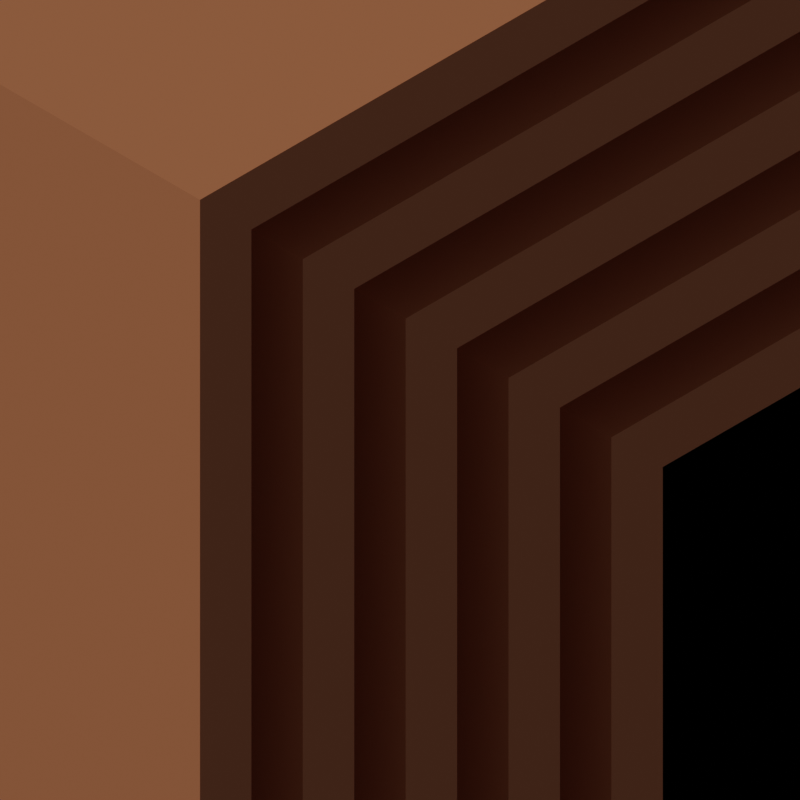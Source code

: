 # Source: untitled.blend  (saved by Blender 3.4.6; exported with 4.5.12 LTS)
import bpy
from mathutils import Matrix  # noqa: F401  (used for matrix-valued properties, if any)

bpy.ops.wm.read_factory_settings(use_empty=True)
scene = bpy.context.scene
scene.name = 'Scene'

# ---- collections
col_collection = bpy.data.collections.new('Collection'); scene.collection.children.link(col_collection)

# ---- materials (node trees are filled in below, after node groups)
mat_material_001 = bpy.data.materials.new('Material.001')

# ---- material node trees
mat_material_001.use_nodes = True; mat_material_001.node_tree.nodes.clear()
_N = mat_material_001.node_tree.nodes; _L = mat_material_001.node_tree.links
n0 = _N.new('ShaderNodeBsdfPrincipled'); n0.name = 'Principled BSDF'; n0.location = (10, 300)
n0.distribution = 'GGX'
n0.subsurface_method = 'RANDOM_WALK_SKIN'
n0.inputs[0].default_value = (0.8, 0.2813, 0.126, 1.0)
n0.inputs[3].default_value = 1.45
n0.inputs[27].default_value = (0.0, 0.0, 0.0, 1.0)
n0.inputs[28].default_value = 1.0
n1 = _N.new('ShaderNodeOutputMaterial'); n1.name = 'Material Output'; n1.location = (300, 300)
_L.new(n0.outputs[0], n1.inputs[0])
n1.is_active_output = True

# ---- world
world_world = bpy.data.worlds.new('World'); scene.world = world_world
world_world.use_nodes = True; world_world.node_tree.nodes.clear()
_N = world_world.node_tree.nodes; _L = world_world.node_tree.links
n0 = _N.new('ShaderNodeOutputWorld'); n0.name = 'World Output'; n0.location = (300, 300)
n1 = _N.new('ShaderNodeBackground'); n1.name = 'Background'; n1.location = (10, 300)
n1.inputs[0].default_value = (0.05088, 0.05088, 0.05088, 1.0)
_L.new(n1.outputs[0], n0.inputs[0])
n0.is_active_output = True
world_world.color = (0.05088, 0.05088, 0.05088)
world_world.use_sun_shadow = False
world_world.sun_shadow_jitter_overblur = 0.0

# ---- cameras
cam_camera_001 = bpy.data.cameras.new('Camera.001')
cam_camera_001.type = 'ORTHO'
cam_camera_001.ortho_scale = 3.3
cam_camera_002 = bpy.data.cameras.new('Camera.002')
cam_camera_002.type = 'ORTHO'
cam_camera_002.ortho_scale = 2.2

# ---- lights
light_sun = bpy.data.lights.new('Sun', 'SUN')
light_sun.transmission_factor = 0.0
light_sun.angle = 0.0
light_sun.energy = 1.0
light_sun.shadow_soft_size = 0.125

# ---- meshes
me_cube_002 = bpy.data.meshes.new('Cube.002')
me_cube_002.from_pydata([(-1.0, -1.0, 0.8), (-1.0, -1.0, 1.0), (-1.0, -0.8, 0.8), (-1.0, -0.8, 1.0), (1.0, -1.0, 0.8), (1.0, -1.0, 1.0), (1.0, -0.8, 0.8), (1.0, -0.8, 1.0), (-1.0, -1.0, -1.0), (-1.0, -0.8, -1.0), (1.0, -1.0, -1.0), (1.0, -0.8, -1.0), (-1.0, 1.0, 0.8), (-1.0, 1.0, 1.0), (1.0, 1.0, 0.8), (1.0, 1.0, 1.0), (-1.0, -0.6, 0.4), (-1.0, -0.6, 0.6), (-1.0, -0.4, 0.4), (-1.0, -0.4, 0.6), (1.0, -0.6, 0.4), (1.0, -0.6, 0.6), (1.0, -0.4, 0.4), (1.0, -0.4, 0.6), (-1.0, -0.6, -1.0), (-1.0, -0.4, -1.0), (1.0, -0.6, -1.0), (1.0, -0.4, -1.0), (-1.0, 1.0, 0.4), (-1.0, 1.0, 0.6), (1.0, 1.0, 0.4), (1.0, 1.0, 0.6), (-1.0, -0.2, 5.96e-08), (-1.0, -0.2, 0.2), (-1.0, -5.96e-08, 5.96e-08), (-1.0, -5.96e-08, 0.2), (1.0, -0.2, 5.96e-08), (1.0, -0.2, 0.2), (1.0, -5.96e-08, 5.96e-08), (1.0, -5.96e-08, 0.2), (-1.0, -0.2, -1.0), (-1.0, -5.96e-08, -1.0), (1.0, -0.2, -1.0), (1.0, -5.96e-08, -1.0), (-1.0, 1.0, 5.96e-08), (-1.0, 1.0, 0.2), (1.0, 1.0, 5.96e-08), (1.0, 1.0, 0.2), (-1.0, 0.2, -0.4), (-1.0, 0.2, -0.2), (-1.0, 0.4, -0.4), (-1.0, 0.4, -0.2), (1.0, 0.2, -0.4), (1.0, 0.2, -0.2), (1.0, 0.4, -0.4), (1.0, 0.4, -0.2), (-1.0, 0.2, -1.0), (-1.0, 0.4, -1.0), (1.0, 0.2, -1.0), (1.0, 0.4, -1.0), (-1.0, 1.0, -0.4), (-1.0, 1.0, -0.2), (1.0, 1.0, -0.4), (1.0, 1.0, -0.2), (-1.0, 0.6, -0.8), (-1.0, 0.6, -0.6), (-1.0, 0.8, -0.8), (-1.0, 0.8, -0.6), (1.0, 0.6, -0.8), (1.0, 0.6, -0.6), (1.0, 0.8, -0.8), (1.0, 0.8, -0.6), (-1.0, 0.6, -1.0), (-1.0, 0.8, -1.0), (1.0, 0.6, -1.0), (1.0, 0.8, -1.0), (-1.0, 1.0, -0.8), (-1.0, 1.0, -0.6), (1.0, 1.0, -0.8), (1.0, 1.0, -0.6)], [], [(0, 1, 3, 2), (3, 7, 15, 13), (6, 7, 5, 4), (4, 5, 1, 0), (0, 2, 9, 8), (7, 3, 1, 5), (9, 11, 10, 8), (6, 4, 10, 11), (4, 0, 8, 10), (2, 6, 11, 9), (12, 13, 15, 14), (2, 3, 13, 12), (7, 6, 14, 15), (6, 2, 12, 14), (16, 17, 19, 18), (19, 23, 31, 29), (22, 23, 21, 20), (20, 21, 17, 16), (16, 18, 25, 24), (23, 19, 17, 21), (25, 27, 26, 24), (22, 20, 26, 27), (20, 16, 24, 26), (18, 22, 27, 25), (28, 29, 31, 30), (18, 19, 29, 28), (23, 22, 30, 31), (22, 18, 28, 30), (32, 33, 35, 34), (35, 39, 47, 45), (38, 39, 37, 36), (36, 37, 33, 32), (32, 34, 41, 40), (39, 35, 33, 37), (41, 43, 42, 40), (38, 36, 42, 43), (36, 32, 40, 42), (34, 38, 43, 41), (44, 45, 47, 46), (34, 35, 45, 44), (39, 38, 46, 47), (38, 34, 44, 46), (48, 49, 51, 50), (51, 55, 63, 61), (54, 55, 53, 52), (52, 53, 49, 48), (48, 50, 57, 56), (55, 51, 49, 53), (57, 59, 58, 56), (54, 52, 58, 59), (52, 48, 56, 58), (50, 54, 59, 57), (60, 61, 63, 62), (50, 51, 61, 60), (55, 54, 62, 63), (54, 50, 60, 62), (64, 65, 67, 66), (67, 71, 79, 77), (70, 71, 69, 68), (68, 69, 65, 64), (64, 66, 73, 72), (71, 67, 65, 69), (73, 75, 74, 72), (70, 68, 74, 75), (68, 64, 72, 74), (66, 70, 75, 73), (76, 77, 79, 78), (66, 67, 77, 76), (71, 70, 78, 79), (70, 66, 76, 78)])
_uv = me_cube_002.uv_layers.new(name='UVMap')
_uv.uv.foreach_set('vector', [0.375, 0.0, 0.625, 0.0, 0.625, 0.25, 0.375, 0.25, 0.875, 0.5, 0.625, 0.5, 0.625, 0.5, 0.875, 0.5, 0.375, 0.5, 0.625, 0.5, 0.625, 0.75, 0.375, 0.75, 0.375, 0.75, 0.625, 0.75, 0.625, 1.0, 0.375, 1.0, 0.375, 0.0, 0.375, 0.25, 0.375, 0.25, 0.375, 0.0, 0.625, 0.5, 0.875, 0.5, 0.875, 0.75, 0.625, 0.75, 0.125, 0.5, 0.375, 0.5, 0.375, 0.75, 0.125, 0.75, 0.375, 0.5, 0.375, 0.75, 0.375, 0.75, 0.375, 0.5, 0.375, 0.75, 0.375, 1.0, 0.375, 1.0, 0.375, 0.75, 0.375, 0.25, 0.375, 0.5, 0.375, 0.5, 0.375, 0.25, 0.375, 0.25, 0.625, 0.25, 0.625, 0.5, 0.375, 0.5, 0.375, 0.25, 0.625, 0.25, 0.625, 0.25, 0.375, 0.25, 0.625, 0.5, 0.375, 0.5, 0.375, 0.5, 0.625, 0.5, 0.375, 0.5, 0.375, 0.25, 0.375, 0.25, 0.375, 0.5, 0.375, 0.0, 0.625, 0.0, 0.625, 0.25, 0.375, 0.25, 0.875, 0.5, 0.625, 0.5, 0.625, 0.5, 0.875, 0.5, 0.375, 0.5, 0.625, 0.5, 0.625, 0.75, 0.375, 0.75, 0.375, 0.75, 0.625, 0.75, 0.625, 1.0, 0.375, 1.0, 0.375, 0.0, 0.375, 0.25, 0.375, 0.25, 0.375, 0.0, 0.625, 0.5, 0.875, 0.5, 0.875, 0.75, 0.625, 0.75, 0.125, 0.5, 0.375, 0.5, 0.375, 0.75, 0.125, 0.75, 0.375, 0.5, 0.375, 0.75, 0.375, 0.75, 0.375, 0.5, 0.375, 0.75, 0.375, 1.0, 0.375, 1.0, 0.375, 0.75, 0.375, 0.25, 0.375, 0.5, 0.375, 0.5, 0.375, 0.25, 0.375, 0.25, 0.625, 0.25, 0.625, 0.5, 0.375, 0.5, 0.375, 0.25, 0.625, 0.25, 0.625, 0.25, 0.375, 0.25, 0.625, 0.5, 0.375, 0.5, 0.375, 0.5, 0.625, 0.5, 0.375, 0.5, 0.375, 0.25, 0.375, 0.25, 0.375, 0.5, 0.375, 0.0, 0.625, 0.0, 0.625, 0.25, 0.375, 0.25, 0.875, 0.5, 0.625, 0.5, 0.625, 0.5, 0.875, 0.5, 0.375, 0.5, 0.625, 0.5, 0.625, 0.75, 0.375, 0.75, 0.375, 0.75, 0.625, 0.75, 0.625, 1.0, 0.375, 1.0, 0.375, 0.0, 0.375, 0.25, 0.375, 0.25, 0.375, 0.0, 0.625, 0.5, 0.875, 0.5, 0.875, 0.75, 0.625, 0.75, 0.125, 0.5, 0.375, 0.5, 0.375, 0.75, 0.125, 0.75, 0.375, 0.5, 0.375, 0.75, 0.375, 0.75, 0.375, 0.5, 0.375, 0.75, 0.375, 1.0, 0.375, 1.0, 0.375, 0.75, 0.375, 0.25, 0.375, 0.5, 0.375, 0.5, 0.375, 0.25, 0.375, 0.25, 0.625, 0.25, 0.625, 0.5, 0.375, 0.5, 0.375, 0.25, 0.625, 0.25, 0.625, 0.25, 0.375, 0.25, 0.625, 0.5, 0.375, 0.5, 0.375, 0.5, 0.625, 0.5, 0.375, 0.5, 0.375, 0.25, 0.375, 0.25, 0.375, 0.5, 0.375, 0.0, 0.625, 0.0, 0.625, 0.25, 0.375, 0.25, 0.875, 0.5, 0.625, 0.5, 0.625, 0.5, 0.875, 0.5, 0.375, 0.5, 0.625, 0.5, 0.625, 0.75, 0.375, 0.75, 0.375, 0.75, 0.625, 0.75, 0.625, 1.0, 0.375, 1.0, 0.375, 0.0, 0.375, 0.25, 0.375, 0.25, 0.375, 0.0, 0.625, 0.5, 0.875, 0.5, 0.875, 0.75, 0.625, 0.75, 0.125, 0.5, 0.375, 0.5, 0.375, 0.75, 0.125, 0.75, 0.375, 0.5, 0.375, 0.75, 0.375, 0.75, 0.375, 0.5, 0.375, 0.75, 0.375, 1.0, 0.375, 1.0, 0.375, 0.75, 0.375, 0.25, 0.375, 0.5, 0.375, 0.5, 0.375, 0.25, 0.375, 0.25, 0.625, 0.25, 0.625, 0.5, 0.375, 0.5, 0.375, 0.25, 0.625, 0.25, 0.625, 0.25, 0.375, 0.25, 0.625, 0.5, 0.375, 0.5, 0.375, 0.5, 0.625, 0.5, 0.375, 0.5, 0.375, 0.25, 0.375, 0.25, 0.375, 0.5, 0.375, 0.0, 0.625, 0.0, 0.625, 0.25, 0.375, 0.25, 0.875, 0.5, 0.625, 0.5, 0.625, 0.5, 0.875, 0.5, 0.375, 0.5, 0.625, 0.5, 0.625, 0.75, 0.375, 0.75, 0.375, 0.75, 0.625, 0.75, 0.625, 1.0, 0.375, 1.0, 0.375, 0.0, 0.375, 0.25, 0.375, 0.25, 0.375, 0.0, 0.625, 0.5, 0.875, 0.5, 0.875, 0.75, 0.625, 0.75, 0.125, 0.5, 0.375, 0.5, 0.375, 0.75, 0.125, 0.75, 0.375, 0.5, 0.375, 0.75, 0.375, 0.75, 0.375, 0.5, 0.375, 0.75, 0.375, 1.0, 0.375, 1.0, 0.375, 0.75, 0.375, 0.25, 0.375, 0.5, 0.375, 0.5, 0.375, 0.25, 0.375, 0.25, 0.625, 0.25, 0.625, 0.5, 0.375, 0.5, 0.375, 0.25, 0.625, 0.25, 0.625, 0.25, 0.375, 0.25, 0.625, 0.5, 0.375, 0.5, 0.375, 0.5, 0.625, 0.5, 0.375, 0.5, 0.375, 0.25, 0.375, 0.25, 0.375, 0.5])
me_cube_002.materials.append(mat_material_001)
me_cube_002.update()
me_cube_001 = bpy.data.meshes.new('Cube.001')
me_cube_001.from_pydata([(-1.0, -1.0, -1.0), (-1.0, -0.8, -1.0), (1.0, -1.0, -1.0), (1.0, -0.8, -1.0), (-1.0, -0.6, -1.0), (-1.0, -0.4, -1.0), (1.0, -0.6, -1.0), (1.0, -0.4, -1.0), (-1.0, -0.2, -1.0), (-1.0, -5.96e-08, -1.0), (1.0, -0.2, -1.0), (1.0, -5.96e-08, -1.0), (1.0, 0.8, -4.0), (1.0, 0.6, -4.0), (-1.0, 0.8, -4.0), (-1.0, 0.6, -4.0), (-1.0, 0.2, -1.0), (-1.0, 0.4, -1.0), (1.0, 0.2, -1.0), (1.0, 0.4, -1.0), (1.0, 0.4, -4.0), (1.0, 0.2, -4.0), (-1.0, 0.4, -4.0), (-1.0, 0.2, -4.0), (1.0, -5.96e-08, -4.0), (1.0, -0.2, -4.0), (-1.0, -5.96e-08, -4.0), (-1.0, -0.2, -4.0), (1.0, -0.4, -4.0), (1.0, -0.6, -4.0), (-1.0, -0.4, -4.0), (-1.0, -0.6, -4.0), (-1.0, 0.6, -1.0), (-1.0, 0.8, -1.0), (1.0, 0.6, -1.0), (1.0, 0.8, -1.0), (1.0, -0.8, -4.0), (1.0, -1.0, -4.0), (-1.0, -0.8, -4.0), (-1.0, -1.0, -4.0), (-1.0, 1.0, 0.8), (-1.0, 1.0, 1.0), (1.0, 1.0, 0.8), (1.0, 1.0, 1.0), (-1.0, 1.0, 0.4), (-1.0, 1.0, 0.6), (1.0, 1.0, 0.4), (1.0, 1.0, 0.6), (-1.0, 1.0, 5.96e-08), (-1.0, 1.0, 0.2), (1.0, 1.0, 5.96e-08), (1.0, 1.0, 0.2), (-1.0, 1.0, -0.4), (-1.0, 1.0, -0.2), (1.0, 1.0, -0.4), (1.0, 1.0, -0.2), (-1.0, 1.0, -0.8), (-1.0, 1.0, -0.6), (1.0, 1.0, -0.8), (1.0, 1.0, -0.6), (-1.0, 5.0, 0.8), (-1.0, 5.0, 1.0), (1.0, 5.0, 0.8), (1.0, 5.0, 1.0), (-1.0, 5.0, 0.4), (-1.0, 5.0, 0.6), (1.0, 5.0, 0.4), (1.0, 5.0, 0.6), (-1.0, 5.0, 5.96e-08), (-1.0, 5.0, 0.2), (1.0, 5.0, 5.96e-08), (1.0, 5.0, 0.2), (-1.0, 5.0, -0.4), (-1.0, 5.0, -0.2), (1.0, 5.0, -0.4), (1.0, 5.0, -0.2), (-1.0, 5.0, -0.8), (-1.0, 5.0, -0.6), (1.0, 5.0, -0.8), (1.0, 5.0, -0.6), (-1.0, 1.0, -1.2), (-1.0, 1.0, -1.0), (-1.0, 1.2, -1.2), (-1.0, 1.2, -1.0), (1.0, 1.0, -1.2), (1.0, 1.0, -1.0), (1.0, 1.2, -1.2), (1.0, 1.2, -1.0), (-1.0, 1.0, -3.0), (-1.0, 1.2, -3.0), (1.0, 1.0, -3.0), (1.0, 1.2, -3.0), (-1.0, 3.0, -1.2), (-1.0, 3.0, -1.0), (1.0, 3.0, -1.2), (1.0, 3.0, -1.0), (-1.0, 5.0, 0.8), (-1.0, 5.0, 1.0), (1.0, 5.0, 0.8), (1.0, 5.0, 1.0), (-1.0, 5.0, 0.4), (-1.0, 5.0, 0.6), (1.0, 5.0, 0.4), (1.0, 5.0, 0.6), (-1.0, 5.0, 5.96e-08), (-1.0, 5.0, 0.2), (1.0, 5.0, 5.96e-08), (1.0, 5.0, 0.2), (-1.0, 5.0, -0.4), (-1.0, 5.0, -0.2), (1.0, 5.0, -0.4), (1.0, 5.0, -0.2), (-1.0, 5.0, -0.8), (-1.0, 5.0, -0.6), (1.0, 5.0, -0.8), (1.0, 5.0, -0.6), (-1.0, 1.0, -1.2), (-1.0, 1.0, -1.0), (-1.0, 1.2, -1.2), (-1.0, 1.2, -1.0), (1.0, 1.0, -1.2), (1.0, 1.0, -1.0), (1.0, 1.2, -1.2), (1.0, 1.2, -1.0), (-1.0, 1.0, -3.0), (-1.0, 1.2, -3.0), (1.0, 1.0, -3.0), (1.0, 1.2, -3.0), (-1.0, 3.0, -1.2), (-1.0, 3.0, -1.0), (1.0, 3.0, -1.2), (1.0, 3.0, -1.0), (-1.0, 1.4, -1.6), (-1.0, 1.4, -1.4), (-1.0, 1.6, -1.6), (-1.0, 1.6, -1.4), (1.0, 1.4, -1.6), (1.0, 1.4, -1.4), (1.0, 1.6, -1.6), (1.0, 1.6, -1.4), (-1.0, 1.4, -3.4), (-1.0, 1.6, -3.4), (1.0, 1.4, -3.4), (1.0, 1.6, -3.4), (-1.0, 3.4, -1.6), (-1.0, 3.4, -1.4), (1.0, 3.4, -1.6), (1.0, 3.4, -1.4), (-1.0, 1.4, -1.6), (-1.0, 1.4, -1.4), (-1.0, 1.6, -1.6), (-1.0, 1.6, -1.4), (1.0, 1.4, -1.6), (1.0, 1.4, -1.4), (1.0, 1.6, -1.6), (1.0, 1.6, -1.4), (-1.0, 1.4, -3.4), (-1.0, 1.6, -3.4), (1.0, 1.4, -3.4), (1.0, 1.6, -3.4), (-1.0, 3.4, -1.6), (-1.0, 3.4, -1.4), (1.0, 3.4, -1.6), (1.0, 3.4, -1.4)], [], [(1, 0, 2, 3), (5, 4, 6, 7), (9, 8, 10, 11), (6, 4, 31, 29), (11, 10, 25, 24), (18, 16, 23, 21), (1, 3, 36, 38), (7, 6, 29, 28), (17, 16, 18, 19), (4, 5, 30, 31), (32, 33, 14, 15), (5, 7, 28, 30), (19, 18, 21, 20), (0, 1, 38, 39), (9, 11, 24, 26), (10, 8, 27, 25), (34, 32, 15, 13), (14, 12, 13, 15), (26, 24, 25, 27), (17, 19, 20, 22), (8, 9, 26, 27), (35, 34, 13, 12), (33, 32, 34, 35), (22, 20, 21, 23), (2, 0, 39, 37), (33, 35, 12, 14), (38, 36, 37, 39), (16, 17, 22, 23), (30, 28, 29, 31), (3, 2, 37, 36), (40, 42, 43, 41), (44, 46, 47, 45), (48, 50, 51, 49), (52, 54, 55, 53), (56, 58, 59, 57), (60, 61, 63, 62), (64, 65, 67, 66), (68, 69, 71, 70), (72, 73, 75, 74), (76, 77, 79, 78), (57, 59, 79, 77), (51, 50, 70, 71), (44, 45, 65, 64), (59, 58, 78, 79), (52, 53, 73, 72), (46, 44, 64, 66), (54, 52, 72, 74), (45, 47, 67, 65), (53, 55, 75, 73), (47, 46, 66, 67), (40, 41, 61, 60), (55, 54, 74, 75), (48, 49, 69, 68), (42, 40, 60, 62), (56, 57, 77, 76), (50, 48, 68, 70), (41, 43, 63, 61), (58, 56, 76, 78), (49, 51, 71, 69), (43, 42, 62, 63), (80, 81, 83, 82), (83, 87, 95, 93), (86, 87, 85, 84), (84, 85, 81, 80), (80, 82, 89, 88), (87, 83, 81, 85), (89, 91, 90, 88), (86, 84, 90, 91), (84, 80, 88, 90), (82, 86, 91, 89), (92, 93, 95, 94), (82, 83, 93, 92), (87, 86, 94, 95), (86, 82, 92, 94), (96, 97, 99, 98), (100, 101, 103, 102), (104, 105, 107, 106), (108, 109, 111, 110), (112, 113, 115, 114), (116, 117, 119, 118), (119, 123, 131, 129), (122, 123, 121, 120), (120, 121, 117, 116), (116, 118, 125, 124), (123, 119, 117, 121), (125, 127, 126, 124), (122, 120, 126, 127), (120, 116, 124, 126), (118, 122, 127, 125), (128, 129, 131, 130), (118, 119, 129, 128), (123, 122, 130, 131), (122, 118, 128, 130), (132, 133, 135, 134), (135, 139, 147, 145), (138, 139, 137, 136), (136, 137, 133, 132), (132, 134, 141, 140), (139, 135, 133, 137), (141, 143, 142, 140), (138, 136, 142, 143), (136, 132, 140, 142), (134, 138, 143, 141), (144, 145, 147, 146), (134, 135, 145, 144), (139, 138, 146, 147), (138, 134, 144, 146), (148, 149, 151, 150), (151, 155, 163, 161), (154, 155, 153, 152), (152, 153, 149, 148), (148, 150, 157, 156), (155, 151, 149, 153), (157, 159, 158, 156), (154, 152, 158, 159), (152, 148, 156, 158), (150, 154, 159, 157), (160, 161, 163, 162), (150, 151, 161, 160), (155, 154, 162, 163), (154, 150, 160, 162)])
_uv = me_cube_001.uv_layers.new(name='UVMap')
_uv.uv.foreach_set('vector', [0.125, 0.5, 0.125, 0.75, 0.375, 0.75, 0.375, 0.5, 0.125, 0.5, 0.125, 0.75, 0.375, 0.75, 0.375, 0.5, 0.125, 0.5, 0.125, 0.75, 0.375, 0.75, 0.375, 0.5, 0.375, 0.75, 0.125, 0.75, 0.125, 0.75, 0.375, 0.75, 0.375, 0.5, 0.375, 0.75, 0.375, 0.75, 0.375, 0.5, 0.375, 0.75, 0.125, 0.75, 0.125, 0.75, 0.375, 0.75, 0.125, 0.5, 0.375, 0.5, 0.375, 0.5, 0.125, 0.5, 0.375, 0.5, 0.375, 0.75, 0.375, 0.75, 0.375, 0.5, 0.125, 0.5, 0.125, 0.75, 0.375, 0.75, 0.375, 0.5, 0.125, 0.75, 0.125, 0.5, 0.125, 0.5, 0.125, 0.75, 0.125, 0.75, 0.125, 0.5, 0.125, 0.5, 0.125, 0.75, 0.125, 0.5, 0.375, 0.5, 0.375, 0.5, 0.125, 0.5, 0.375, 0.5, 0.375, 0.75, 0.375, 0.75, 0.375, 0.5, 0.125, 0.75, 0.125, 0.5, 0.125, 0.5, 0.125, 0.75, 0.125, 0.5, 0.375, 0.5, 0.375, 0.5, 0.125, 0.5, 0.375, 0.75, 0.125, 0.75, 0.125, 0.75, 0.375, 0.75, 0.375, 0.75, 0.125, 0.75, 0.125, 0.75, 0.375, 0.75, 0.125, 0.5, 0.375, 0.5, 0.375, 0.75, 0.125, 0.75, 0.125, 0.5, 0.375, 0.5, 0.375, 0.75, 0.125, 0.75, 0.125, 0.5, 0.375, 0.5, 0.375, 0.5, 0.125, 0.5, 0.125, 0.75, 0.125, 0.5, 0.125, 0.5, 0.125, 0.75, 0.375, 0.5, 0.375, 0.75, 0.375, 0.75, 0.375, 0.5, 0.125, 0.5, 0.125, 0.75, 0.375, 0.75, 0.375, 0.5, 0.125, 0.5, 0.375, 0.5, 0.375, 0.75, 0.125, 0.75, 0.375, 0.75, 0.125, 0.75, 0.125, 0.75, 0.375, 0.75, 0.125, 0.5, 0.375, 0.5, 0.375, 0.5, 0.125, 0.5, 0.125, 0.5, 0.375, 0.5, 0.375, 0.75, 0.125, 0.75, 0.125, 0.75, 0.125, 0.5, 0.125, 0.5, 0.125, 0.75, 0.125, 0.5, 0.375, 0.5, 0.375, 0.75, 0.125, 0.75, 0.375, 0.5, 0.375, 0.75, 0.375, 0.75, 0.375, 0.5, 0.375, 0.25, 0.375, 0.5, 0.625, 0.5, 0.625, 0.25, 0.375, 0.25, 0.375, 0.5, 0.625, 0.5, 0.625, 0.25, 0.375, 0.25, 0.375, 0.5, 0.625, 0.5, 0.625, 0.25, 0.375, 0.25, 0.375, 0.5, 0.625, 0.5, 0.625, 0.25, 0.375, 0.25, 0.375, 0.5, 0.625, 0.5, 0.625, 0.25, 0.375, 0.25, 0.625, 0.25, 0.625, 0.5, 0.375, 0.5, 0.375, 0.25, 0.625, 0.25, 0.625, 0.5, 0.375, 0.5, 0.375, 0.25, 0.625, 0.25, 0.625, 0.5, 0.375, 0.5, 0.375, 0.25, 0.625, 0.25, 0.625, 0.5, 0.375, 0.5, 0.375, 0.25, 0.625, 0.25, 0.625, 0.5, 0.375, 0.5, 0.625, 0.25, 0.625, 0.5, 0.625, 0.5, 0.625, 0.25, 0.625, 0.5, 0.375, 0.5, 0.375, 0.5, 0.625, 0.5, 0.375, 0.25, 0.625, 0.25, 0.625, 0.25, 0.375, 0.25, 0.625, 0.5, 0.375, 0.5, 0.375, 0.5, 0.625, 0.5, 0.375, 0.25, 0.625, 0.25, 0.625, 0.25, 0.375, 0.25, 0.375, 0.5, 0.375, 0.25, 0.375, 0.25, 0.375, 0.5, 0.375, 0.5, 0.375, 0.25, 0.375, 0.25, 0.375, 0.5, 0.625, 0.25, 0.625, 0.5, 0.625, 0.5, 0.625, 0.25, 0.625, 0.25, 0.625, 0.5, 0.625, 0.5, 0.625, 0.25, 0.625, 0.5, 0.375, 0.5, 0.375, 0.5, 0.625, 0.5, 0.375, 0.25, 0.625, 0.25, 0.625, 0.25, 0.375, 0.25, 0.625, 0.5, 0.375, 0.5, 0.375, 0.5, 0.625, 0.5, 0.375, 0.25, 0.625, 0.25, 0.625, 0.25, 0.375, 0.25, 0.375, 0.5, 0.375, 0.25, 0.375, 0.25, 0.375, 0.5, 0.375, 0.25, 0.625, 0.25, 0.625, 0.25, 0.375, 0.25, 0.375, 0.5, 0.375, 0.25, 0.375, 0.25, 0.375, 0.5, 0.625, 0.25, 0.625, 0.5, 0.625, 0.5, 0.625, 0.25, 0.375, 0.5, 0.375, 0.25, 0.375, 0.25, 0.375, 0.5, 0.625, 0.25, 0.625, 0.5, 0.625, 0.5, 0.625, 0.25, 0.625, 0.5, 0.375, 0.5, 0.375, 0.5, 0.625, 0.5, 0.375, 0.0, 0.625, 0.0, 0.625, 0.25, 0.375, 0.25, 0.875, 0.5, 0.625, 0.5, 0.625, 0.5, 0.875, 0.5, 0.375, 0.5, 0.625, 0.5, 0.625, 0.75, 0.375, 0.75, 0.375, 0.75, 0.625, 0.75, 0.625, 1.0, 0.375, 1.0, 0.375, 0.0, 0.375, 0.25, 0.375, 0.25, 0.375, 0.0, 0.625, 0.5, 0.875, 0.5, 0.875, 0.75, 0.625, 0.75, 0.125, 0.5, 0.375, 0.5, 0.375, 0.75, 0.125, 0.75, 0.375, 0.5, 0.375, 0.75, 0.375, 0.75, 0.375, 0.5, 0.375, 0.75, 0.375, 1.0, 0.375, 1.0, 0.375, 0.75, 0.375, 0.25, 0.375, 0.5, 0.375, 0.5, 0.375, 0.25, 0.375, 0.25, 0.625, 0.25, 0.625, 0.5, 0.375, 0.5, 0.375, 0.25, 0.625, 0.25, 0.625, 0.25, 0.375, 0.25, 0.625, 0.5, 0.375, 0.5, 0.375, 0.5, 0.625, 0.5, 0.375, 0.5, 0.375, 0.25, 0.375, 0.25, 0.375, 0.5, 0.375, 0.25, 0.625, 0.25, 0.625, 0.5, 0.375, 0.5, 0.375, 0.25, 0.625, 0.25, 0.625, 0.5, 0.375, 0.5, 0.375, 0.25, 0.625, 0.25, 0.625, 0.5, 0.375, 0.5, 0.375, 0.25, 0.625, 0.25, 0.625, 0.5, 0.375, 0.5, 0.375, 0.25, 0.625, 0.25, 0.625, 0.5, 0.375, 0.5, 0.375, 0.0, 0.625, 0.0, 0.625, 0.25, 0.375, 0.25, 0.875, 0.5, 0.625, 0.5, 0.625, 0.5, 0.875, 0.5, 0.375, 0.5, 0.625, 0.5, 0.625, 0.75, 0.375, 0.75, 0.375, 0.75, 0.625, 0.75, 0.625, 1.0, 0.375, 1.0, 0.375, 0.0, 0.375, 0.25, 0.375, 0.25, 0.375, 0.0, 0.625, 0.5, 0.875, 0.5, 0.875, 0.75, 0.625, 0.75, 0.125, 0.5, 0.375, 0.5, 0.375, 0.75, 0.125, 0.75, 0.375, 0.5, 0.375, 0.75, 0.375, 0.75, 0.375, 0.5, 0.375, 0.75, 0.375, 1.0, 0.375, 1.0, 0.375, 0.75, 0.375, 0.25, 0.375, 0.5, 0.375, 0.5, 0.375, 0.25, 0.375, 0.25, 0.625, 0.25, 0.625, 0.5, 0.375, 0.5, 0.375, 0.25, 0.625, 0.25, 0.625, 0.25, 0.375, 0.25, 0.625, 0.5, 0.375, 0.5, 0.375, 0.5, 0.625, 0.5, 0.375, 0.5, 0.375, 0.25, 0.375, 0.25, 0.375, 0.5, 0.375, 0.0, 0.625, 0.0, 0.625, 0.25, 0.375, 0.25, 0.875, 0.5, 0.625, 0.5, 0.625, 0.5, 0.875, 0.5, 0.375, 0.5, 0.625, 0.5, 0.625, 0.75, 0.375, 0.75, 0.375, 0.75, 0.625, 0.75, 0.625, 1.0, 0.375, 1.0, 0.375, 0.0, 0.375, 0.25, 0.375, 0.25, 0.375, 0.0, 0.625, 0.5, 0.875, 0.5, 0.875, 0.75, 0.625, 0.75, 0.125, 0.5, 0.375, 0.5, 0.375, 0.75, 0.125, 0.75, 0.375, 0.5, 0.375, 0.75, 0.375, 0.75, 0.375, 0.5, 0.375, 0.75, 0.375, 1.0, 0.375, 1.0, 0.375, 0.75, 0.375, 0.25, 0.375, 0.5, 0.375, 0.5, 0.375, 0.25, 0.375, 0.25, 0.625, 0.25, 0.625, 0.5, 0.375, 0.5, 0.375, 0.25, 0.625, 0.25, 0.625, 0.25, 0.375, 0.25, 0.625, 0.5, 0.375, 0.5, 0.375, 0.5, 0.625, 0.5, 0.375, 0.5, 0.375, 0.25, 0.375, 0.25, 0.375, 0.5, 0.375, 0.0, 0.625, 0.0, 0.625, 0.25, 0.375, 0.25, 0.875, 0.5, 0.625, 0.5, 0.625, 0.5, 0.875, 0.5, 0.375, 0.5, 0.625, 0.5, 0.625, 0.75, 0.375, 0.75, 0.375, 0.75, 0.625, 0.75, 0.625, 1.0, 0.375, 1.0, 0.375, 0.0, 0.375, 0.25, 0.375, 0.25, 0.375, 0.0, 0.625, 0.5, 0.875, 0.5, 0.875, 0.75, 0.625, 0.75, 0.125, 0.5, 0.375, 0.5, 0.375, 0.75, 0.125, 0.75, 0.375, 0.5, 0.375, 0.75, 0.375, 0.75, 0.375, 0.5, 0.375, 0.75, 0.375, 1.0, 0.375, 1.0, 0.375, 0.75, 0.375, 0.25, 0.375, 0.5, 0.375, 0.5, 0.375, 0.25, 0.375, 0.25, 0.625, 0.25, 0.625, 0.5, 0.375, 0.5, 0.375, 0.25, 0.625, 0.25, 0.625, 0.25, 0.375, 0.25, 0.625, 0.5, 0.375, 0.5, 0.375, 0.5, 0.625, 0.5, 0.375, 0.5, 0.375, 0.25, 0.375, 0.25, 0.375, 0.5])
me_cube_001.materials.append(mat_material_001)
me_cube_001.update()

# ---- objects
ob_main = bpy.data.objects.new('main', cam_camera_001)
ob_cube = bpy.data.objects.new('Cube', me_cube_002)
ob_sun = bpy.data.objects.new('Sun', light_sun)
ob_zoom = bpy.data.objects.new('zoom', cam_camera_002)
ob_cube_001 = bpy.data.objects.new('Cube.001', me_cube_001)

# ---- transforms, parenting, visibility, modifiers, constraints
ob_main.location = (8.0, -8.0, 8.0)
ob_main.rotation_euler = (0.9553, 6.981e-08, 0.7854)
ob_cube.location = (0.0, 0.0, 0.0)
ob_sun.location = (0.0, 0.0, 0.0)
ob_sun.rotation_euler = (0.6981, -0.0, 0.0)
ob_zoom.location = (8.48, -7.702, 7.417)
ob_zoom.rotation_euler = (0.9553, 6.981e-08, 0.7854)
ob_cube_001.location = (0.0, 0.0, 0.0)

# ---- collection membership
col_collection.objects.link(ob_main)
col_collection.objects.link(ob_cube)
col_collection.objects.link(ob_sun)
col_collection.objects.link(ob_zoom)
col_collection.objects.link(ob_cube_001)

# ---- scene / render settings (as saved in the file)
scene.camera = ob_zoom
scene.frame_start = 1; scene.frame_end = 250; scene.frame_set(1)
scene.render.engine = 'CYCLES'
scene.render.resolution_x = 512
scene.render.resolution_y = 512
scene.render.film_transparent = True
scene.cycles.sampling_pattern = 'TABULATED_SOBOL'
scene.cycles.use_light_tree = False
scene.view_settings.view_transform = 'Filmic'
bpy.context.view_layer.update()
